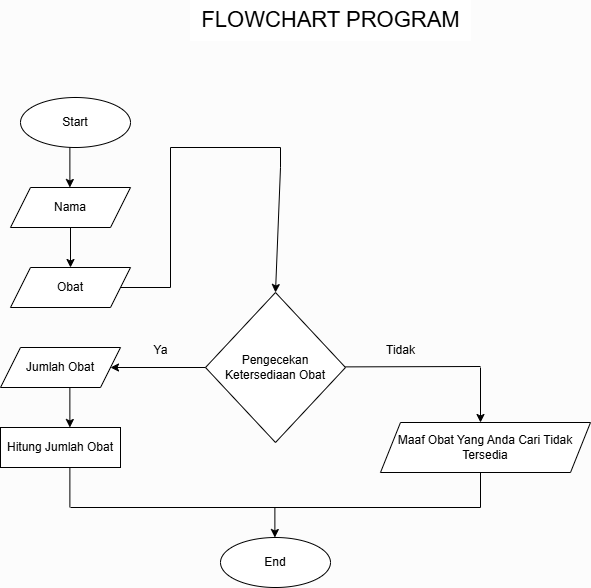

The diagram above was exported from draw.io. Its source (the exported page's mxGraphModel, read from the mxfile embedded in the PNG):
<mxGraphModel dx="1048" dy="617" grid="1" gridSize="10" guides="1" tooltips="1" connect="1" arrows="1" fold="1" page="1" pageScale="1" pageWidth="1169" pageHeight="1654" background="#fcfcfc" math="0" shadow="0">
  <root>
    <mxCell id="0" />
    <mxCell id="1" parent="0" />
    <mxCell id="5dR7At9uZkEZDkH9y6_t-1" value="Start" style="ellipse;whiteSpace=wrap;html=1;strokeColor=#000000;fillColor=#FFFFFF;" vertex="1" parent="1">
      <mxGeometry x="140" y="110" width="110" height="50" as="geometry" />
    </mxCell>
    <mxCell id="5dR7At9uZkEZDkH9y6_t-2" value="FLOWCHART PROGRAM" style="text;html=1;align=center;verticalAlign=middle;resizable=0;points=[];autosize=1;strokeColor=#FFFFFF;fillColor=#FFFFFF;fontSize=22;" vertex="1" parent="1">
      <mxGeometry x="310" y="13" width="280" height="40" as="geometry" />
    </mxCell>
    <mxCell id="5dR7At9uZkEZDkH9y6_t-10" value="" style="edgeStyle=orthogonalEdgeStyle;rounded=0;orthogonalLoop=1;jettySize=auto;html=1;" edge="1" parent="1" source="5dR7At9uZkEZDkH9y6_t-6" target="5dR7At9uZkEZDkH9y6_t-8">
      <mxGeometry relative="1" as="geometry" />
    </mxCell>
    <mxCell id="5dR7At9uZkEZDkH9y6_t-6" value="Nama" style="shape=parallelogram;perimeter=parallelogramPerimeter;whiteSpace=wrap;html=1;fixedSize=1;" vertex="1" parent="1">
      <mxGeometry x="130" y="200" width="120" height="40" as="geometry" />
    </mxCell>
    <mxCell id="5dR7At9uZkEZDkH9y6_t-8" value="Obat" style="shape=parallelogram;perimeter=parallelogramPerimeter;whiteSpace=wrap;html=1;fixedSize=1;" vertex="1" parent="1">
      <mxGeometry x="130" y="280" width="120" height="40" as="geometry" />
    </mxCell>
    <mxCell id="5dR7At9uZkEZDkH9y6_t-11" value="Jumlah Obat" style="shape=parallelogram;perimeter=parallelogramPerimeter;whiteSpace=wrap;html=1;fixedSize=1;" vertex="1" parent="1">
      <mxGeometry x="120" y="360" width="120" height="40" as="geometry" />
    </mxCell>
    <mxCell id="5dR7At9uZkEZDkH9y6_t-14" value="Pengecekan Ketersediaan Obat" style="rhombus;whiteSpace=wrap;html=1;" vertex="1" parent="1">
      <mxGeometry x="325" y="305" width="140" height="150" as="geometry" />
    </mxCell>
    <mxCell id="5dR7At9uZkEZDkH9y6_t-22" value="Hitung Jumlah Obat" style="rounded=0;whiteSpace=wrap;html=1;" vertex="1" parent="1">
      <mxGeometry x="120" y="440" width="120" height="40" as="geometry" />
    </mxCell>
    <mxCell id="5dR7At9uZkEZDkH9y6_t-23" value="Maaf Obat Yang Anda Cari Tidak Tersedia" style="shape=parallelogram;perimeter=parallelogramPerimeter;whiteSpace=wrap;html=1;fixedSize=1;" vertex="1" parent="1">
      <mxGeometry x="500" y="435" width="210" height="50" as="geometry" />
    </mxCell>
    <mxCell id="5dR7At9uZkEZDkH9y6_t-25" value="" style="endArrow=classic;html=1;rounded=0;elbow=vertical;" edge="1" parent="1">
      <mxGeometry width="50" height="50" relative="1" as="geometry">
        <mxPoint x="600" y="380" as="sourcePoint" />
        <mxPoint x="600" y="435" as="targetPoint" />
      </mxGeometry>
    </mxCell>
    <mxCell id="5dR7At9uZkEZDkH9y6_t-29" value="" style="endArrow=classic;html=1;rounded=0;elbow=vertical;" edge="1" parent="1">
      <mxGeometry width="50" height="50" relative="1" as="geometry">
        <mxPoint x="394.38" y="520" as="sourcePoint" />
        <mxPoint x="394.38" y="550" as="targetPoint" />
        <Array as="points" />
      </mxGeometry>
    </mxCell>
    <mxCell id="5dR7At9uZkEZDkH9y6_t-32" value="End" style="ellipse;whiteSpace=wrap;html=1;strokeColor=#000000;fillColor=#FFFFFF;" vertex="1" parent="1">
      <mxGeometry x="340" y="550" width="110" height="50" as="geometry" />
    </mxCell>
    <mxCell id="5dR7At9uZkEZDkH9y6_t-42" value="" style="endArrow=classic;html=1;rounded=0;elbow=vertical;" edge="1" parent="1">
      <mxGeometry width="50" height="50" relative="1" as="geometry">
        <mxPoint x="189.38" y="160" as="sourcePoint" />
        <mxPoint x="189.38" y="200" as="targetPoint" />
      </mxGeometry>
    </mxCell>
    <mxCell id="5dR7At9uZkEZDkH9y6_t-43" value="" style="endArrow=none;html=1;rounded=0;elbow=vertical;exitX=1;exitY=0.5;exitDx=0;exitDy=0;" edge="1" parent="1" source="5dR7At9uZkEZDkH9y6_t-8">
      <mxGeometry width="50" height="50" relative="1" as="geometry">
        <mxPoint x="280" y="300" as="sourcePoint" />
        <mxPoint x="290" y="300" as="targetPoint" />
      </mxGeometry>
    </mxCell>
    <mxCell id="5dR7At9uZkEZDkH9y6_t-44" value="" style="endArrow=none;html=1;rounded=0;elbow=vertical;" edge="1" parent="1">
      <mxGeometry width="50" height="50" relative="1" as="geometry">
        <mxPoint x="290" y="300" as="sourcePoint" />
        <mxPoint x="290" y="160" as="targetPoint" />
      </mxGeometry>
    </mxCell>
    <mxCell id="5dR7At9uZkEZDkH9y6_t-45" value="" style="endArrow=none;html=1;rounded=0;elbow=vertical;" edge="1" parent="1">
      <mxGeometry width="50" height="50" relative="1" as="geometry">
        <mxPoint x="290" y="160" as="sourcePoint" />
        <mxPoint x="400" y="160" as="targetPoint" />
      </mxGeometry>
    </mxCell>
    <mxCell id="5dR7At9uZkEZDkH9y6_t-46" value="" style="endArrow=classic;html=1;rounded=0;elbow=vertical;entryX=0.5;entryY=0;entryDx=0;entryDy=0;" edge="1" parent="1" target="5dR7At9uZkEZDkH9y6_t-14">
      <mxGeometry width="50" height="50" relative="1" as="geometry">
        <mxPoint x="400" y="160" as="sourcePoint" />
        <mxPoint x="400" y="210" as="targetPoint" />
        <Array as="points">
          <mxPoint x="400" y="180" />
        </Array>
      </mxGeometry>
    </mxCell>
    <mxCell id="5dR7At9uZkEZDkH9y6_t-47" value="" style="endArrow=classic;html=1;rounded=0;elbow=vertical;exitX=0;exitY=0.5;exitDx=0;exitDy=0;entryX=1;entryY=0.5;entryDx=0;entryDy=0;" edge="1" parent="1" source="5dR7At9uZkEZDkH9y6_t-14" target="5dR7At9uZkEZDkH9y6_t-11">
      <mxGeometry width="50" height="50" relative="1" as="geometry">
        <mxPoint x="300" y="379.38" as="sourcePoint" />
        <mxPoint x="260" y="379.38" as="targetPoint" />
      </mxGeometry>
    </mxCell>
    <mxCell id="5dR7At9uZkEZDkH9y6_t-48" value="" style="endArrow=none;html=1;rounded=0;elbow=vertical;" edge="1" parent="1">
      <mxGeometry width="50" height="50" relative="1" as="geometry">
        <mxPoint x="465" y="379.38" as="sourcePoint" />
        <mxPoint x="600" y="379" as="targetPoint" />
      </mxGeometry>
    </mxCell>
    <mxCell id="5dR7At9uZkEZDkH9y6_t-49" value="" style="endArrow=classic;html=1;rounded=0;elbow=vertical;" edge="1" parent="1">
      <mxGeometry width="50" height="50" relative="1" as="geometry">
        <mxPoint x="189.37" y="400" as="sourcePoint" />
        <mxPoint x="189.37" y="440" as="targetPoint" />
      </mxGeometry>
    </mxCell>
    <mxCell id="5dR7At9uZkEZDkH9y6_t-50" value="" style="endArrow=none;html=1;rounded=0;elbow=vertical;" edge="1" parent="1">
      <mxGeometry width="50" height="50" relative="1" as="geometry">
        <mxPoint x="190" y="520" as="sourcePoint" />
        <mxPoint x="600" y="520" as="targetPoint" />
      </mxGeometry>
    </mxCell>
    <mxCell id="5dR7At9uZkEZDkH9y6_t-51" value="" style="endArrow=none;html=1;rounded=0;elbow=vertical;" edge="1" parent="1">
      <mxGeometry width="50" height="50" relative="1" as="geometry">
        <mxPoint x="189.38" y="480" as="sourcePoint" />
        <mxPoint x="189.38" y="520" as="targetPoint" />
      </mxGeometry>
    </mxCell>
    <mxCell id="5dR7At9uZkEZDkH9y6_t-52" value="" style="endArrow=none;html=1;rounded=0;elbow=vertical;" edge="1" parent="1">
      <mxGeometry width="50" height="50" relative="1" as="geometry">
        <mxPoint x="600" y="485" as="sourcePoint" />
        <mxPoint x="600" y="520" as="targetPoint" />
      </mxGeometry>
    </mxCell>
    <mxCell id="5dR7At9uZkEZDkH9y6_t-53" value="Ya" style="text;html=1;align=center;verticalAlign=middle;resizable=0;points=[];autosize=1;strokeColor=none;fillColor=none;" vertex="1" parent="1">
      <mxGeometry x="260" y="348" width="40" height="30" as="geometry" />
    </mxCell>
    <mxCell id="5dR7At9uZkEZDkH9y6_t-54" value="Tidak" style="text;html=1;align=center;verticalAlign=middle;resizable=0;points=[];autosize=1;strokeColor=none;fillColor=none;" vertex="1" parent="1">
      <mxGeometry x="495" y="348" width="50" height="30" as="geometry" />
    </mxCell>
  </root>
</mxGraphModel>